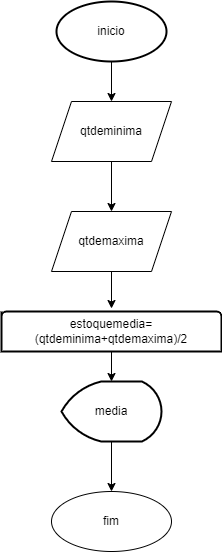

The diagram above was exported from draw.io. Its source (the exported page's mxGraphModel, read from the mxfile embedded in the PNG):
<mxGraphModel dx="390" dy="540" grid="1" gridSize="10" guides="1" tooltips="1" connect="1" arrows="1" fold="1" page="1" pageScale="1" pageWidth="827" pageHeight="1169" math="0" shadow="0">
  <root>
    <mxCell id="0" />
    <mxCell id="1" parent="0" />
    <mxCell id="2FOV01JjxDL8RONHPSkd-8" value="" style="edgeStyle=orthogonalEdgeStyle;rounded=0;orthogonalLoop=1;jettySize=auto;html=1;" parent="1" source="2FOV01JjxDL8RONHPSkd-4" target="2FOV01JjxDL8RONHPSkd-5" edge="1">
      <mxGeometry relative="1" as="geometry" />
    </mxCell>
    <mxCell id="2FOV01JjxDL8RONHPSkd-4" value="qtdeminima" style="shape=parallelogram;perimeter=parallelogramPerimeter;whiteSpace=wrap;html=1;fixedSize=1;" parent="1" vertex="1">
      <mxGeometry x="180" y="360" width="120" height="60" as="geometry" />
    </mxCell>
    <mxCell id="2FOV01JjxDL8RONHPSkd-10" value="" style="edgeStyle=orthogonalEdgeStyle;rounded=0;orthogonalLoop=1;jettySize=auto;html=1;" parent="1" source="2FOV01JjxDL8RONHPSkd-5" edge="1">
      <mxGeometry relative="1" as="geometry">
        <mxPoint x="240" y="567" as="targetPoint" />
      </mxGeometry>
    </mxCell>
    <mxCell id="2FOV01JjxDL8RONHPSkd-5" value="qtdemaxima" style="shape=parallelogram;perimeter=parallelogramPerimeter;whiteSpace=wrap;html=1;fixedSize=1;" parent="1" vertex="1">
      <mxGeometry x="180" y="470" width="120" height="60" as="geometry" />
    </mxCell>
    <mxCell id="2FOV01JjxDL8RONHPSkd-22" value="fim" style="ellipse;whiteSpace=wrap;html=1;" parent="1" vertex="1">
      <mxGeometry x="180" y="750" width="120" height="60" as="geometry" />
    </mxCell>
    <mxCell id="2FOV01JjxDL8RONHPSkd-29" value="" style="edgeStyle=orthogonalEdgeStyle;rounded=0;orthogonalLoop=1;jettySize=auto;html=1;" parent="1" source="2FOV01JjxDL8RONHPSkd-26" target="2FOV01JjxDL8RONHPSkd-22" edge="1">
      <mxGeometry relative="1" as="geometry" />
    </mxCell>
    <mxCell id="2FOV01JjxDL8RONHPSkd-26" value="media&lt;br&gt;" style="strokeWidth=2;html=1;shape=mxgraph.flowchart.display;whiteSpace=wrap;" parent="1" vertex="1">
      <mxGeometry x="190" y="640" width="100" height="60" as="geometry" />
    </mxCell>
    <mxCell id="2FOV01JjxDL8RONHPSkd-28" value="" style="edgeStyle=orthogonalEdgeStyle;rounded=0;orthogonalLoop=1;jettySize=auto;html=1;" parent="1" source="2FOV01JjxDL8RONHPSkd-27" target="2FOV01JjxDL8RONHPSkd-26" edge="1">
      <mxGeometry relative="1" as="geometry" />
    </mxCell>
    <mxCell id="2FOV01JjxDL8RONHPSkd-27" value="estoquemedia=(qtdeminima+qtdemaxima)/2" style="strokeWidth=2;html=1;shape=mxgraph.flowchart.document2;whiteSpace=wrap;size=0;" parent="1" vertex="1">
      <mxGeometry x="130" y="570" width="220" height="40" as="geometry" />
    </mxCell>
    <mxCell id="2FOV01JjxDL8RONHPSkd-31" value="" style="edgeStyle=orthogonalEdgeStyle;rounded=0;orthogonalLoop=1;jettySize=auto;html=1;" parent="1" source="2FOV01JjxDL8RONHPSkd-30" target="2FOV01JjxDL8RONHPSkd-4" edge="1">
      <mxGeometry relative="1" as="geometry" />
    </mxCell>
    <mxCell id="2FOV01JjxDL8RONHPSkd-30" value="inicio&lt;br&gt;" style="strokeWidth=2;html=1;shape=mxgraph.flowchart.start_1;whiteSpace=wrap;" parent="1" vertex="1">
      <mxGeometry x="185" y="260" width="110" height="60" as="geometry" />
    </mxCell>
  </root>
</mxGraphModel>